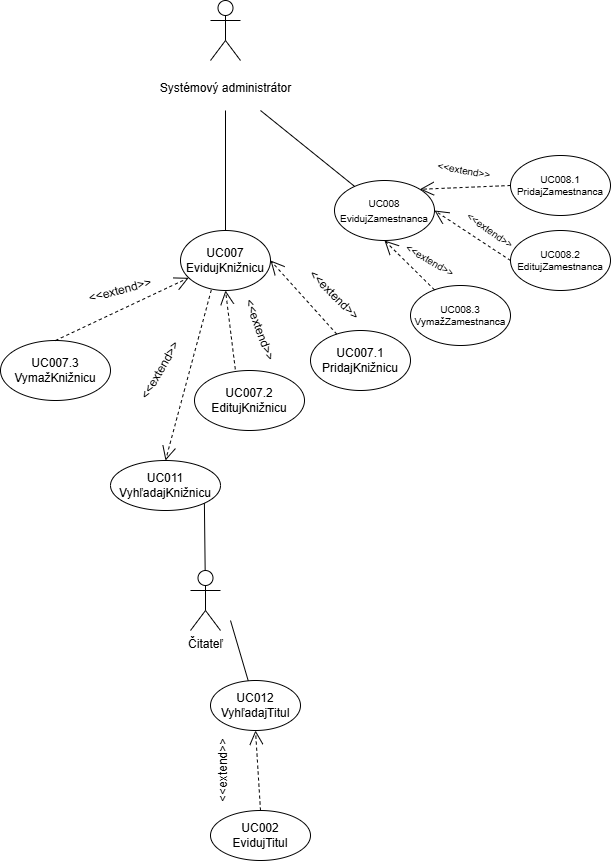

The diagram above was exported from draw.io. Its source (the exported page's mxGraphModel, read from the mxfile embedded in the PNG):
<mxGraphModel dx="1044" dy="634" grid="1" gridSize="10" guides="1" tooltips="1" connect="1" arrows="1" fold="1" page="1" pageScale="1" pageWidth="827" pageHeight="1169" math="0" shadow="0">
  <root>
    <mxCell id="0" />
    <mxCell id="1" parent="0" />
    <mxCell id="7qiPwMSH0TfewM71UsZ3-1" value="&lt;br&gt;Systémový administrátor" style="shape=umlActor;verticalLabelPosition=bottom;verticalAlign=top;html=1;outlineConnect=0;" parent="1" vertex="1">
      <mxGeometry x="310" y="60" width="30" height="60" as="geometry" />
    </mxCell>
    <mxCell id="7qiPwMSH0TfewM71UsZ3-2" value="UC007&lt;br&gt;EvidujKnižnicu" style="ellipse;whiteSpace=wrap;html=1;" parent="1" vertex="1">
      <mxGeometry x="280" y="290" width="90" height="60" as="geometry" />
    </mxCell>
    <mxCell id="7qiPwMSH0TfewM71UsZ3-3" value="" style="endArrow=none;html=1;rounded=0;entryX=0.5;entryY=0;entryDx=0;entryDy=0;" parent="1" target="7qiPwMSH0TfewM71UsZ3-2" edge="1">
      <mxGeometry width="50" height="50" relative="1" as="geometry">
        <mxPoint x="325" y="170" as="sourcePoint" />
        <mxPoint x="360" y="330" as="targetPoint" />
      </mxGeometry>
    </mxCell>
    <mxCell id="7qiPwMSH0TfewM71UsZ3-4" value="UC007.1&lt;br&gt;PridajKnižnicu" style="ellipse;whiteSpace=wrap;html=1;" parent="1" vertex="1">
      <mxGeometry x="410" y="390" width="100" height="60" as="geometry" />
    </mxCell>
    <mxCell id="7qiPwMSH0TfewM71UsZ3-5" value="UC007.2&lt;br&gt;EditujKnižnicu" style="ellipse;whiteSpace=wrap;html=1;" parent="1" vertex="1">
      <mxGeometry x="294" y="430" width="110" height="60" as="geometry" />
    </mxCell>
    <mxCell id="7qiPwMSH0TfewM71UsZ3-6" value="UC007.3&lt;br&gt;VymažKnižnicu" style="ellipse;whiteSpace=wrap;html=1;" parent="1" vertex="1">
      <mxGeometry x="100" y="400" width="110" height="60" as="geometry" />
    </mxCell>
    <mxCell id="7qiPwMSH0TfewM71UsZ3-7" value="" style="endArrow=open;dashed=1;endFill=0;endSize=12;html=1;rounded=0;entryX=1;entryY=0.5;entryDx=0;entryDy=0;" parent="1" source="7qiPwMSH0TfewM71UsZ3-4" target="7qiPwMSH0TfewM71UsZ3-2" edge="1">
      <mxGeometry width="160" relative="1" as="geometry">
        <mxPoint x="250" y="340" as="sourcePoint" />
        <mxPoint x="410" y="340" as="targetPoint" />
      </mxGeometry>
    </mxCell>
    <mxCell id="7qiPwMSH0TfewM71UsZ3-9" value="" style="endArrow=open;dashed=1;endFill=0;endSize=12;html=1;rounded=0;exitX=0.5;exitY=0;exitDx=0;exitDy=0;" parent="1" source="7qiPwMSH0TfewM71UsZ3-6" target="7qiPwMSH0TfewM71UsZ3-2" edge="1">
      <mxGeometry width="160" relative="1" as="geometry">
        <mxPoint x="250" y="340" as="sourcePoint" />
        <mxPoint x="410" y="340" as="targetPoint" />
      </mxGeometry>
    </mxCell>
    <mxCell id="7qiPwMSH0TfewM71UsZ3-10" value="&amp;lt;&amp;lt;extend&amp;gt;&amp;gt;" style="text;html=1;strokeColor=none;fillColor=none;align=center;verticalAlign=middle;whiteSpace=wrap;rounded=0;rotation=45;" parent="1" vertex="1">
      <mxGeometry x="404" y="340" width="60" height="30" as="geometry" />
    </mxCell>
    <mxCell id="7qiPwMSH0TfewM71UsZ3-11" value="&amp;lt;&amp;lt;extend&amp;gt;&amp;gt;" style="text;html=1;strokeColor=none;fillColor=none;align=center;verticalAlign=middle;whiteSpace=wrap;rounded=0;rotation=70;" parent="1" vertex="1">
      <mxGeometry x="330" y="374.5" width="60" height="30" as="geometry" />
    </mxCell>
    <mxCell id="7qiPwMSH0TfewM71UsZ3-12" value="&amp;lt;&amp;lt;extend&amp;gt;&amp;gt;" style="text;html=1;strokeColor=none;fillColor=none;align=center;verticalAlign=middle;whiteSpace=wrap;rounded=0;rotation=-15;" parent="1" vertex="1">
      <mxGeometry x="190" y="335" width="60" height="30" as="geometry" />
    </mxCell>
    <mxCell id="7qiPwMSH0TfewM71UsZ3-13" value="&lt;font style=&quot;font-size: 10px;&quot;&gt;UC008&lt;br&gt;EvidujZamestnanca&lt;/font&gt;" style="ellipse;whiteSpace=wrap;html=1;" parent="1" vertex="1">
      <mxGeometry x="434" y="240" width="100" height="60" as="geometry" />
    </mxCell>
    <mxCell id="7qiPwMSH0TfewM71UsZ3-14" value="" style="endArrow=none;html=1;rounded=0;" parent="1" target="7qiPwMSH0TfewM71UsZ3-13" edge="1">
      <mxGeometry width="50" height="50" relative="1" as="geometry">
        <mxPoint x="360" y="170" as="sourcePoint" />
        <mxPoint x="540" y="180" as="targetPoint" />
      </mxGeometry>
    </mxCell>
    <mxCell id="7qiPwMSH0TfewM71UsZ3-15" value="UC008.1&lt;br&gt;PridajZamestnanca" style="ellipse;whiteSpace=wrap;html=1;fontSize=10;" parent="1" vertex="1">
      <mxGeometry x="610" y="215" width="100" height="60" as="geometry" />
    </mxCell>
    <mxCell id="7qiPwMSH0TfewM71UsZ3-16" value="UC008.2&lt;br&gt;EditujZamestnanca" style="ellipse;whiteSpace=wrap;html=1;fontSize=10;" parent="1" vertex="1">
      <mxGeometry x="610" y="290" width="100" height="60" as="geometry" />
    </mxCell>
    <mxCell id="7qiPwMSH0TfewM71UsZ3-17" value="UC008.3&lt;br&gt;VymažZamestnanca" style="ellipse;whiteSpace=wrap;html=1;fontSize=10;" parent="1" vertex="1">
      <mxGeometry x="510" y="345" width="100" height="60" as="geometry" />
    </mxCell>
    <mxCell id="7qiPwMSH0TfewM71UsZ3-18" value="" style="endArrow=open;dashed=1;endFill=0;endSize=12;html=1;rounded=0;fontSize=10;exitX=0;exitY=0.5;exitDx=0;exitDy=0;entryX=1;entryY=0;entryDx=0;entryDy=0;" parent="1" source="7qiPwMSH0TfewM71UsZ3-15" target="7qiPwMSH0TfewM71UsZ3-13" edge="1">
      <mxGeometry width="160" relative="1" as="geometry">
        <mxPoint x="430" y="200" as="sourcePoint" />
        <mxPoint x="590" y="200" as="targetPoint" />
      </mxGeometry>
    </mxCell>
    <mxCell id="7qiPwMSH0TfewM71UsZ3-19" value="" style="endArrow=open;dashed=1;endFill=0;endSize=12;html=1;rounded=0;fontSize=10;entryX=1;entryY=0.5;entryDx=0;entryDy=0;exitX=0;exitY=0.5;exitDx=0;exitDy=0;" parent="1" source="7qiPwMSH0TfewM71UsZ3-16" target="7qiPwMSH0TfewM71UsZ3-13" edge="1">
      <mxGeometry width="160" relative="1" as="geometry">
        <mxPoint x="430" y="200" as="sourcePoint" />
        <mxPoint x="590" y="200" as="targetPoint" />
      </mxGeometry>
    </mxCell>
    <mxCell id="7qiPwMSH0TfewM71UsZ3-20" value="" style="endArrow=open;dashed=1;endFill=0;endSize=12;html=1;rounded=0;fontSize=10;entryX=0.5;entryY=1;entryDx=0;entryDy=0;" parent="1" source="7qiPwMSH0TfewM71UsZ3-17" target="7qiPwMSH0TfewM71UsZ3-13" edge="1">
      <mxGeometry width="160" relative="1" as="geometry">
        <mxPoint x="430" y="200" as="sourcePoint" />
        <mxPoint x="590" y="200" as="targetPoint" />
      </mxGeometry>
    </mxCell>
    <mxCell id="7qiPwMSH0TfewM71UsZ3-21" value="&amp;lt;&amp;lt;extend&amp;gt;&amp;gt;" style="text;html=1;strokeColor=none;fillColor=none;align=center;verticalAlign=middle;whiteSpace=wrap;rounded=0;fontSize=10;rotation=10;" parent="1" vertex="1">
      <mxGeometry x="534" y="215" width="60" height="30" as="geometry" />
    </mxCell>
    <mxCell id="7qiPwMSH0TfewM71UsZ3-22" value="&amp;lt;&amp;lt;extend&amp;gt;&amp;gt;" style="text;html=1;strokeColor=none;fillColor=none;align=center;verticalAlign=middle;whiteSpace=wrap;rounded=0;fontSize=10;rotation=35;" parent="1" vertex="1">
      <mxGeometry x="560" y="275" width="60" height="30" as="geometry" />
    </mxCell>
    <mxCell id="7qiPwMSH0TfewM71UsZ3-23" value="&amp;lt;&amp;lt;extend&amp;gt;&amp;gt;" style="text;html=1;strokeColor=none;fillColor=none;align=center;verticalAlign=middle;whiteSpace=wrap;rounded=0;fontSize=10;rotation=30;" parent="1" vertex="1">
      <mxGeometry x="500" y="305" width="60" height="30" as="geometry" />
    </mxCell>
    <mxCell id="7qiPwMSH0TfewM71UsZ3-27" value="" style="endArrow=open;dashed=1;endFill=0;endSize=12;html=1;rounded=0;exitX=0.371;exitY=-0.02;exitDx=0;exitDy=0;entryX=0.5;entryY=1;entryDx=0;entryDy=0;exitPerimeter=0;" parent="1" source="7qiPwMSH0TfewM71UsZ3-5" target="7qiPwMSH0TfewM71UsZ3-2" edge="1">
      <mxGeometry width="160" relative="1" as="geometry">
        <mxPoint x="313.99912703474376" y="448.7867965644057" as="sourcePoint" />
        <mxPoint x="328.89" y="360" as="targetPoint" />
      </mxGeometry>
    </mxCell>
    <mxCell id="7qiPwMSH0TfewM71UsZ3-30" value="Čitateľ" style="shape=umlActor;verticalLabelPosition=bottom;verticalAlign=top;html=1;outlineConnect=0;" parent="1" vertex="1">
      <mxGeometry x="290" y="630" width="30" height="60" as="geometry" />
    </mxCell>
    <mxCell id="7qiPwMSH0TfewM71UsZ3-31" value="UC011&lt;br&gt;VyhľadajKnižnicu" style="ellipse;whiteSpace=wrap;html=1;" parent="1" vertex="1">
      <mxGeometry x="210" y="520" width="110" height="50" as="geometry" />
    </mxCell>
    <mxCell id="7qiPwMSH0TfewM71UsZ3-32" value="" style="endArrow=none;html=1;rounded=0;entryX=1;entryY=1;entryDx=0;entryDy=0;" parent="1" source="7qiPwMSH0TfewM71UsZ3-30" target="7qiPwMSH0TfewM71UsZ3-31" edge="1">
      <mxGeometry width="50" height="50" relative="1" as="geometry">
        <mxPoint x="290" y="650" as="sourcePoint" />
        <mxPoint x="340" y="600" as="targetPoint" />
      </mxGeometry>
    </mxCell>
    <mxCell id="7qiPwMSH0TfewM71UsZ3-33" value="" style="endArrow=open;dashed=1;endFill=0;endSize=12;html=1;rounded=0;entryX=0.5;entryY=0;entryDx=0;entryDy=0;exitX=0.342;exitY=0.993;exitDx=0;exitDy=0;exitPerimeter=0;" parent="1" source="7qiPwMSH0TfewM71UsZ3-2" target="7qiPwMSH0TfewM71UsZ3-31" edge="1">
      <mxGeometry width="160" relative="1" as="geometry">
        <mxPoint x="200" y="500" as="sourcePoint" />
        <mxPoint x="280" y="400" as="targetPoint" />
      </mxGeometry>
    </mxCell>
    <mxCell id="7qiPwMSH0TfewM71UsZ3-34" value="&amp;lt;&amp;lt;extend&amp;gt;&amp;gt;" style="text;html=1;strokeColor=none;fillColor=none;align=center;verticalAlign=middle;whiteSpace=wrap;rounded=0;rotation=-60;" parent="1" vertex="1">
      <mxGeometry x="230" y="415" width="60" height="30" as="geometry" />
    </mxCell>
    <mxCell id="7qiPwMSH0TfewM71UsZ3-35" value="UC012&lt;br&gt;VyhľadajTitul" style="ellipse;whiteSpace=wrap;html=1;" parent="1" vertex="1">
      <mxGeometry x="310" y="740" width="90" height="50" as="geometry" />
    </mxCell>
    <mxCell id="7qiPwMSH0TfewM71UsZ3-36" value="" style="endArrow=none;html=1;rounded=0;" parent="1" target="7qiPwMSH0TfewM71UsZ3-35" edge="1">
      <mxGeometry width="50" height="50" relative="1" as="geometry">
        <mxPoint x="330" y="680" as="sourcePoint" />
        <mxPoint x="390" y="620" as="targetPoint" />
      </mxGeometry>
    </mxCell>
    <mxCell id="7qiPwMSH0TfewM71UsZ3-37" value="UC002&lt;br&gt;EvidujTitul" style="ellipse;whiteSpace=wrap;html=1;" parent="1" vertex="1">
      <mxGeometry x="310" y="870" width="100" height="50" as="geometry" />
    </mxCell>
    <mxCell id="7qiPwMSH0TfewM71UsZ3-38" value="" style="endArrow=open;dashed=1;endFill=0;endSize=12;html=1;rounded=0;exitX=0.5;exitY=0;exitDx=0;exitDy=0;entryX=0.5;entryY=1;entryDx=0;entryDy=0;" parent="1" source="7qiPwMSH0TfewM71UsZ3-37" target="7qiPwMSH0TfewM71UsZ3-35" edge="1">
      <mxGeometry width="160" relative="1" as="geometry">
        <mxPoint x="480" y="780" as="sourcePoint" />
        <mxPoint x="400" y="840" as="targetPoint" />
      </mxGeometry>
    </mxCell>
    <mxCell id="7qiPwMSH0TfewM71UsZ3-39" value="&amp;lt;&amp;lt;extend&amp;gt;&amp;gt;" style="text;html=1;strokeColor=none;fillColor=none;align=center;verticalAlign=middle;whiteSpace=wrap;rounded=0;rotation=-90;" parent="1" vertex="1">
      <mxGeometry x="280" y="810" width="86" height="40" as="geometry" />
    </mxCell>
  </root>
</mxGraphModel>